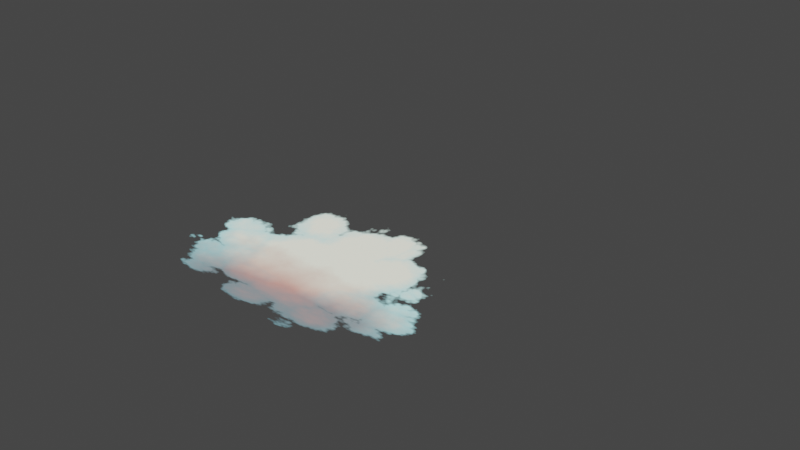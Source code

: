 # Source: Cloud.blend  (saved by Blender 3.1.7; exported with 4.5.12 LTS)
import bpy
from mathutils import Matrix  # noqa: F401  (used for matrix-valued properties, if any)

bpy.ops.wm.read_factory_settings(use_empty=True)
scene = bpy.context.scene
scene.name = 'Scene'

# ---- collections
col_collection = bpy.data.collections.new('Collection'); scene.collection.children.link(col_collection)

# ---- materials (node trees are filled in below, after node groups)
mat_x = bpy.data.materials.new('材质')
mat_x.surface_render_method = 'BLENDED'
mat_x.blend_method = 'BLEND'

# ---- material node trees
mat_x.use_nodes = True; mat_x.node_tree.nodes.clear()
_N = mat_x.node_tree.nodes; _L = mat_x.node_tree.links
n0 = _N.new('ShaderNodeMix'); n0.name = '混合'; n0.location = (239, 580)
n0.data_type = 'RGBA'
n0.blend_type = 'SOFT_LIGHT'
n0.inputs[0].default_value = 1.0
n1 = _N.new('ShaderNodeTexVoronoi'); n1.name = '沃罗诺伊纹理.001'; n1.location = (19, 1023)
n1.inputs[2].default_value = 20.0
n2 = _N.new('ShaderNodeMix'); n2.name = '混合.001'; n2.location = (521, 725)
n2.data_type = 'RGBA'
n2.blend_type = 'SOFT_LIGHT'
n2.inputs[0].default_value = 0.2
n3 = _N.new('ShaderNodeTexVoronoi'); n3.name = '沃罗诺伊纹理.002'; n3.location = (304, 1240)
n3.inputs[2].default_value = 50.0
n4 = _N.new('ShaderNodeTexCoord'); n4.name = '纹理坐标'; n4.location = (-1361, 735)
n5 = _N.new('ShaderNodeMapping'); n5.name = '映射'; n5.location = (-886, 605)
n6 = _N.new('ShaderNodeTexGradient'); n6.name = '渐变纹理'; n6.location = (-273, 396)
n6.gradient_type = 'QUADRATIC_SPHERE'
n7 = _N.new('ShaderNodeMix'); n7.name = '混合.003'; n7.location = (-1117, 232)
n7.data_type = 'RGBA'
n7.inputs[0].default_value = 0.9
n7.inputs[7].default_value = (1.0, 1.0, 1.0, 1.0)
n8 = _N.new('ShaderNodeTexNoise'); n8.name = '噪波纹理'; n8.location = (-1382, 270)
n8.inputs[2].default_value = 15.0
n8.inputs[3].default_value = 10.0
n9 = _N.new('ShaderNodeMix'); n9.name = '混合.002'; n9.location = (805, 941)
n9.data_type = 'RGBA'
n9.blend_type = 'SOFT_LIGHT'
n9.inputs[0].default_value = 0.1
n10 = _N.new('ShaderNodeTexGradient'); n10.name = '渐变纹理.001'; n10.location = (1064, 1408)
n10.gradient_type = 'SPHERICAL'
n11 = _N.new('ShaderNodeMapping'); n11.name = '映射.002'; n11.location = (833, 1572)
n12 = _N.new('ShaderNodeTexNoise'); n12.name = '噪波纹理.001'; n12.location = (425, 1483)
n12.inputs[2].default_value = 11.0
n12.inputs[3].default_value = 9.0
n13 = _N.new('ShaderNodeMix'); n13.name = '混合.005'; n13.location = (631, 1438)
n13.data_type = 'RGBA'
n13.inputs[0].default_value = 0.3
n13.inputs[7].default_value = (0.9529, 0.9529, 0.9529, 1.0)
n14 = _N.new('ShaderNodeEmission'); n14.name = '自发光(发射)'; n14.location = (2380, 865)
n15 = _N.new('ShaderNodeTexCoord'); n15.name = '纹理坐标.001'; n15.location = (-28, 1646)
n16 = _N.new('ShaderNodeMapping'); n16.name = '映射.001'; n16.location = (199, 1680)
n16.inputs[1].default_value = (-2.5, 0.0, 0.0)
n16.inputs[3].default_value = (3.3, 1.0, 1.0)
n17 = _N.new('ShaderNodeValToRGB'); n17.name = '颜色渐变.003'; n17.location = (518, 1148)
while len(n17.color_ramp.elements) > 1: n17.color_ramp.elements.remove(n17.color_ramp.elements[-1])
n17.color_ramp.elements[0].position = 0.0; n17.color_ramp.elements[0].color = (1.0, 1.0, 1.0, 1.0)
_e = n17.color_ramp.elements.new(1.0); _e.color = (0.0, 0.0, 0.0, 1.0)
n18 = _N.new('ShaderNodeValToRGB'); n18.name = '颜色渐变.002'; n18.location = (234, 932)
while len(n18.color_ramp.elements) > 1: n18.color_ramp.elements.remove(n18.color_ramp.elements[-1])
n18.color_ramp.elements[0].position = 0.0; n18.color_ramp.elements[0].color = (1.0, 1.0, 1.0, 1.0)
_e = n18.color_ramp.elements.new(1.0); _e.color = (0.0, 0.0, 0.0, 1.0)
n19 = _N.new('ShaderNodeValToRGB'); n19.name = '颜色渐变'; n19.location = (-58, 710)
while len(n19.color_ramp.elements) > 1: n19.color_ramp.elements.remove(n19.color_ramp.elements[-1])
n19.color_ramp.elements[0].position = 0.0; n19.color_ramp.elements[0].color = (1.0, 1.0, 1.0, 1.0)
_e = n19.color_ramp.elements.new(1.0); _e.color = (0.0, 0.0, 0.0, 1.0)
n20 = _N.new('ShaderNodeValToRGB'); n20.name = '颜色渐变.005'; n20.location = (1295, 1356)
while len(n20.color_ramp.elements) > 1: n20.color_ramp.elements.remove(n20.color_ramp.elements[-1])
n20.color_ramp.elements[0].position = 0.3591; n20.color_ramp.elements[0].color = (0.0, 0.0, 0.0, 1.0)
_e = n20.color_ramp.elements.new(0.8132); _e.color = (1.0, 1.0, 1.0, 1.0)
n21 = _N.new('ShaderNodeValToRGB'); n21.name = '颜色渐变.004'; n21.location = (1714, 1006)
while len(n21.color_ramp.elements) > 1: n21.color_ramp.elements.remove(n21.color_ramp.elements[-1])
n21.color_ramp.elements[0].position = 0.0; n21.color_ramp.elements[0].color = (0.0, 0.802, 1.0, 1.0)
_e = n21.color_ramp.elements.new(0.3405); _e.color = (0.9908, 1.0, 0.836, 1.0)
n22 = _N.new('ShaderNodeMix'); n22.name = '混合.007'; n22.location = (1475, 1030)
n22.data_type = 'RGBA'
n22.blend_type = 'MULTIPLY'
n22.inputs[0].default_value = 0.8667
n23 = _N.new('ShaderNodeTexCoord'); n23.name = '纹理坐标.002'; n23.location = (477, 1997)
n24 = _N.new('ShaderNodeMapping'); n24.name = '映射.003'; n24.location = (697, 2052)
n25 = _N.new('ShaderNodeTexGradient'); n25.name = '渐变纹理.002'; n25.location = (935, 2001)
n26 = _N.new('ShaderNodeMix'); n26.name = '混合.004'; n26.location = (2135, 1218)
n26.data_type = 'RGBA'
n26.blend_type = 'MULTIPLY'
n26.inputs[7].default_value = (0.5, 0.0, 0.002993, 1.0)
n27 = _N.new('ShaderNodeBsdfTransparent'); n27.name = '透明 BSDF'; n27.location = (2102, 404)
n28 = _N.new('ShaderNodeInvert'); n28.name = '反转'; n28.location = (2096, 567)
n29 = _N.new('ShaderNodeValToRGB'); n29.name = '颜色渐变.001'; n29.location = (1553, 558)
while len(n29.color_ramp.elements) > 1: n29.color_ramp.elements.remove(n29.color_ramp.elements[-1])
n29.color_ramp.elements[0].position = 0.25; n29.color_ramp.elements[0].color = (0.0, 0.0, 0.0, 1.0)
_e = n29.color_ramp.elements.new(0.2955); _e.color = (1.0, 1.0, 1.0, 1.0)
n30 = _N.new('ShaderNodeOutputMaterial'); n30.name = 'Material Output'; n30.location = (2890, 584)
n30.target = 'CYCLES'
n31 = _N.new('ShaderNodeMixShader'); n31.name = '混合着色器'; n31.location = (2579, 587)
n32 = _N.new('ShaderNodeVectorCurve'); n32.name = '矢量曲线'; n32.location = (-1167, 678)
_c = n32.mapping.curves[0]
while len(_c.points) > 2: _c.points.remove(_c.points[-1])
_c.points[0].location = (-1.0, -1.0); _c.points[0].handle_type = 'AUTO'
_c.points[1].location = (0.19091, -0.425); _c.points[1].handle_type = 'AUTO'
_p = _c.points.new(1.0, 1.0); _p.handle_type = 'AUTO'
n32.mapping.update()
n33 = _N.new('ShaderNodeTexVoronoi'); n33.name = '沃罗诺伊纹理'; n33.location = (-269, 766)
n34 = _N.new('ShaderNodeMix'); n34.name = '混合.006'; n34.location = (1727, 1242)
n34.data_type = 'RGBA'
n34.inputs[0].default_value = 0.3
n34.inputs[7].default_value = (0.0, 0.0, 0.0, 1.0)
n35 = _N.new('ShaderNodeValToRGB'); n35.name = '颜色渐变.006'; n35.location = (1083, 1749)
while len(n35.color_ramp.elements) > 1: n35.color_ramp.elements.remove(n35.color_ramp.elements[-1])
n35.color_ramp.elements[0].position = 0.527; n35.color_ramp.elements[0].color = (1.0, 1.0, 1.0, 1.0)
_e = n35.color_ramp.elements.new(1.0); _e.color = (0.0, 0.0, 0.0, 1.0)
n36 = _N.new('ShaderNodeOutputMaterial'); n36.name = 'Material Output.001'; n36.location = (0, 0)
n36.target = 'EEVEE'
n37 = _N.new('ShaderNodeMixShader'); n37.name = 'Mix Shader'; n37.location = (0, 0)
n37.label = 'Disable Shadow'
n37.hide = True
n38 = _N.new('ShaderNodeLightPath'); n38.name = 'Light Path'; n38.location = (0, 0)
n38.hide = True
n39 = _N.new('ShaderNodeBsdfTransparent'); n39.name = 'Transparent BSDF'; n39.location = (0, 0)
n39.hide = True
_L.new(n5.outputs[0], n6.inputs[0])
_L.new(n32.outputs[0], n5.inputs[0])
_L.new(n4.outputs[3], n32.inputs[1])
_L.new(n6.outputs[0], n0.inputs[6])
_L.new(n19.outputs[0], n0.inputs[7])
_L.new(n33.outputs[0], n19.inputs[0])
_L.new(n18.outputs[0], n2.inputs[7])
_L.new(n1.outputs[0], n18.inputs[0])
_L.new(n0.outputs[2], n2.inputs[6])
_L.new(n17.outputs[0], n9.inputs[7])
_L.new(n3.outputs[0], n17.inputs[0])
_L.new(n2.outputs[2], n9.inputs[6])
_L.new(n5.outputs[0], n33.inputs[0])
_L.new(n5.outputs[0], n1.inputs[0])
_L.new(n5.outputs[0], n3.inputs[0])
_L.new(n9.outputs[2], n29.inputs[0])
_L.new(n7.outputs[2], n5.inputs[3])
_L.new(n8.outputs[0], n7.inputs[6])
_L.new(n14.outputs[0], n31.inputs[1])
_L.new(n27.outputs[0], n31.inputs[2])
_L.new(n28.outputs[0], n31.inputs[0])
_L.new(n29.outputs[0], n28.inputs[1])
_L.new(n22.outputs[2], n21.inputs[0])
_L.new(n26.outputs[2], n14.inputs[0])
_L.new(n21.outputs[0], n26.inputs[6])
_L.new(n34.outputs[2], n26.inputs[0])
_L.new(n11.outputs[0], n10.inputs[0])
_L.new(n15.outputs[3], n16.inputs[0])
_L.new(n10.outputs[0], n20.inputs[0])
_L.new(n16.outputs[0], n11.inputs[0])
_L.new(n13.outputs[2], n11.inputs[3])
_L.new(n12.outputs[0], n13.inputs[6])
_L.new(n20.outputs[0], n34.inputs[6])
_L.new(n24.outputs[0], n25.inputs[0])
_L.new(n23.outputs[0], n24.inputs[0])
_L.new(n9.outputs[2], n22.inputs[6])
_L.new(n35.outputs[0], n22.inputs[7])
_L.new(n25.outputs[0], n35.inputs[0])
_L.new(n31.outputs[0], n30.inputs[0])
_L.new(n31.outputs[0], n37.inputs[1])
_L.new(n37.outputs[0], n36.inputs[0])
_L.new(n38.outputs[1], n37.inputs[0])
_L.new(n39.outputs[0], n37.inputs[2])
n30.is_active_output = True

# ---- world
world_world = bpy.data.worlds.new('World'); scene.world = world_world
world_world.use_nodes = True; world_world.node_tree.nodes.clear()
_N = world_world.node_tree.nodes; _L = world_world.node_tree.links
n0 = _N.new('ShaderNodeOutputWorld'); n0.name = 'World Output'; n0.location = (300, 300)
n1 = _N.new('ShaderNodeBackground'); n1.name = 'Background'; n1.location = (10, 300)
n1.inputs[0].default_value = (0.05088, 0.05088, 0.05088, 1.0)
_L.new(n1.outputs[0], n0.inputs[0])
n0.is_active_output = True
world_world.color = (0.05088, 0.05088, 0.05088)
world_world.use_sun_shadow = False
world_world.sun_shadow_jitter_overblur = 0.0

# ---- meshes
me_x = bpy.data.meshes.new('平面')
me_x.from_pydata([(-1.0, -1.0, 0.0), (1.0, -1.0, 0.0), (-1.0, 1.0, 0.0), (1.0, 1.0, 0.0)], [], [(0, 1, 3, 2)])
_uv = me_x.uv_layers.new(name='UV 贴图')
_uv.uv.foreach_set('vector', [0.0, 0.0, 1.0, 0.0, 1.0, 1.0, 0.0, 1.0])
me_x.materials.append(mat_x)
me_x.use_remesh_fix_poles = True
me_x.use_remesh_preserve_attributes = False
me_x.update()

# ---- objects
ob_x = bpy.data.objects.new('平面', me_x)

# ---- transforms, parenting, visibility, modifiers, constraints
ob_x.location = (0.0, 0.0, 0.0)
ob_x.rotation_euler = (0.0, -0.0, -1.571)
ob_x.visible_shadow = False

# ---- collection membership
col_collection.objects.link(ob_x)

# ---- scene / render settings (as saved in the file)
scene.frame_start = 1; scene.frame_end = 250; scene.frame_set(35)
scene.render.engine = 'BLENDER_EEVEE_NEXT'
scene.cycles.sampling_pattern = 'TABULATED_SOBOL'
scene.cycles.use_light_tree = False
scene.view_settings.view_transform = 'Filmic'
bpy.context.view_layer.update()

# ---- added for rendering (the .blend has no active camera): camera
cam_auto = bpy.data.cameras.new('AutoCamera')
cam_auto.lens = 50.0
cam_auto.sensor_width = 36.0
cam_auto.clip_end = 1000.0
ob_auto_camera = bpy.data.objects.new('AutoCamera', cam_auto)
scene.collection.objects.link(ob_auto_camera)
ob_auto_camera.location = (2.61693, -3.14032, 2.09354)
ob_auto_camera.rotation_euler = (1.09748, -7.21219e-08, 0.694738)
scene.camera = ob_auto_camera
bpy.context.view_layer.update()
